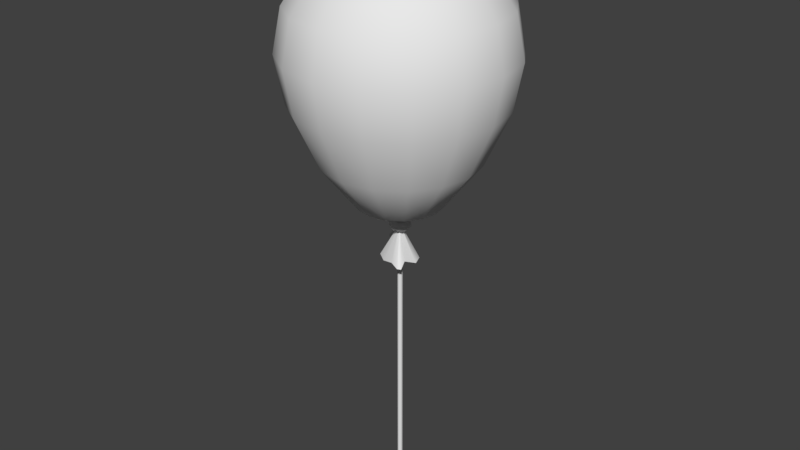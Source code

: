 # Source: BlendBalloon.blend  (saved by Blender 2.79.0; exported with 4.5.12 LTS)
import bpy
from mathutils import Matrix  # noqa: F401  (used for matrix-valued properties, if any)

bpy.ops.wm.read_factory_settings(use_empty=True)
scene = bpy.context.scene
scene.name = 'Scene'

# ---- collections
col_collection_1 = bpy.data.collections.new('Collection 1'); scene.collection.children.link(col_collection_1)

# ---- world
world_world = bpy.data.worlds.new('World'); scene.world = world_world
world_world.color = (0.05088, 0.05088, 0.05088)
world_world.use_sun_shadow = False
world_world.sun_shadow_jitter_overblur = 0.0
world_world.cycles.sampling_method = 'MANUAL'

# ---- meshes
me_rope = bpy.data.meshes.new('Rope')
me_rope.from_pydata([(-7.947e-09, 0.02, 0.0), (-7.947e-09, 0.02, 2.0), (0.01732, 0.01, 0.0), (0.01732, 0.01, 2.0), (0.01732, -0.01, 0.0), (0.01732, -0.01, 2.0), (-9.696e-09, -0.02, 0.0), (-9.696e-09, -0.02, 2.0), (-0.01732, -0.01, 0.0), (-0.01732, -0.01, 2.0), (-0.01732, 0.01, 0.0), (-0.01732, 0.01, 2.0)], [], [(0, 1, 3, 2), (2, 3, 5, 4), (4, 5, 7, 6), (6, 7, 9, 8), (8, 9, 11, 10), (10, 11, 1, 0)])
me_rope.polygons.foreach_set('use_smooth', [True] * 6)
me_rope.use_remesh_preserve_volume = False
me_rope.use_remesh_preserve_attributes = False
me_rope.use_mirror_vertex_groups = False
me_rope.update()
me_balloon = bpy.data.meshes.new('Balloon')
me_balloon.from_pydata([(3.169e-10, 0.3061, 1.421), (3.169e-10, 0.5657, 1.247), (3.169e-10, 0.7391, 0.9877), (3.169e-10, 0.8, 0.6815), (3.169e-10, 0.7391, 0.3462), (3.169e-10, 0.5657, -0.03948), (0.1172, 0.2828, 1.421), (0.2165, 0.5226, 1.247), (0.2828, 0.6828, 0.9877), (0.3061, 0.7391, 0.6815), (0.2828, 0.6828, 0.3462), (0.2165, 0.5226, -0.03948), (0.1172, 0.2828, -0.3746), (-8.51e-08, 8.286e-08, 1.482), (0.2165, 0.2165, 1.421), (0.4, 0.4, 1.247), (0.5226, 0.5226, 0.9877), (0.5657, 0.5657, 0.6815), (0.5226, 0.5226, 0.3462), (0.4, 0.4, -0.03948), (0.2165, 0.2165, -0.3746), (0.2828, 0.1172, 1.421), (0.5226, 0.2165, 1.247), (0.6828, 0.2828, 0.9877), (0.7391, 0.3061, 0.6815), (0.6828, 0.2828, 0.3462), (0.5226, 0.2165, -0.03948), (0.2828, 0.1172, -0.3746), (0.3061, 1.52e-07, 1.421), (0.5657, 1.044e-07, 1.247), (0.7391, 5.667e-08, 0.9877), (0.8, 5.667e-08, 0.6815), (0.7391, 5.667e-08, 0.3462), (0.5657, 1.044e-07, -0.03948), (0.3061, 9.243e-08, -0.3746), (0.2828, -0.1172, 1.421), (0.5226, -0.2165, 1.247), (0.6828, -0.2828, 0.9877), (0.7391, -0.3061, 0.6815), (0.6828, -0.2828, 0.3462), (0.5226, -0.2165, -0.03948), (0.2828, -0.1172, -0.3746), (0.2165, -0.2165, 1.421), (0.4, -0.4, 1.247), (0.5226, -0.5226, 0.9877), (0.5657, -0.5657, 0.6815), (0.5226, -0.5226, 0.3462), (0.4, -0.4, -0.03948), (0.2165, -0.2165, -0.3746), (0.1172, -0.2828, 1.421), (0.2165, -0.5226, 1.247), (0.2828, -0.6828, 0.9877), (0.3061, -0.7391, 0.6815), (0.2828, -0.6828, 0.3462), (0.2165, -0.5226, -0.03948), (0.1172, -0.2828, -0.3746), (-5.783e-08, -0.3061, 1.421), (-2.128e-07, -0.5657, 1.247), (-2.366e-07, -0.7391, 0.9877), (-2.605e-07, -0.8, 0.6815), (-2.366e-07, -0.7391, 0.3462), (-2.128e-07, -0.5657, -0.03948), (-1.294e-07, -0.3061, -0.3746), (-0.1172, -0.2828, 1.421), (-0.2165, -0.5226, 1.247), (-0.2828, -0.6828, 0.9877), (-0.3061, -0.7391, 0.6815), (-0.2828, -0.6828, 0.3462), (-0.2165, -0.5226, -0.03948), (-0.1172, -0.2828, -0.3746), (-0.2165, -0.2165, 1.421), (-0.4, -0.4, 1.247), (-0.5226, -0.5226, 0.9877), (-0.5657, -0.5657, 0.6815), (-0.5226, -0.5226, 0.3462), (-0.4, -0.4, -0.03948), (-0.2165, -0.2165, -0.3746), (3.169e-10, 1.683e-07, -0.5185), (-0.2828, -0.1172, 1.421), (-0.5226, -0.2165, 1.247), (-0.6828, -0.2828, 0.9877), (-0.7391, -0.3061, 0.6815), (-0.6828, -0.2828, 0.3462), (-0.5226, -0.2165, -0.03948), (-0.2828, -0.1172, -0.3746), (-0.3061, 2.474e-07, 1.421), (-0.5657, 4.381e-07, 1.247), (-0.7391, 4.62e-07, 0.9877), (-0.8, 5.335e-07, 0.6815), (-0.7391, 4.62e-07, 0.3462), (-0.5657, 4.381e-07, -0.03948), (-0.3061, 3.189e-07, -0.3746), (-0.2828, 0.1172, 1.421), (-0.5226, 0.2165, 1.247), (-0.6828, 0.2828, 0.9877), (-0.7391, 0.3061, 0.6815), (-0.6828, 0.2828, 0.3462), (-0.5226, 0.2165, -0.03948), (-0.2828, 0.1172, -0.3746), (-0.2165, 0.2165, 1.421), (-0.4, 0.4, 1.247), (-0.5226, 0.5226, 0.9877), (-0.5657, 0.5657, 0.6815), (-0.5226, 0.5226, 0.3462), (-0.4, 0.4, -0.03948), (-0.2165, 0.2165, -0.3746), (-0.1172, 0.2828, 1.421), (-0.2165, 0.5226, 1.247), (-0.2828, 0.6828, 0.9877), (-0.3061, 0.7391, 0.6815), (-0.2828, 0.6828, 0.3462), (-0.2165, 0.5226, -0.03948), (-0.1172, 0.2828, -0.3746), (1.687e-07, 0.3061, -0.3746), (0.02997, -0.0562, -0.8132), (0.0219, 0.04065, -0.8132), (0.0, 1.303e-07, -0.5391), (0.0, 1.303e-07, -0.5391), (-0.06889, -0.09454, -0.8132), (0.009795, -0.1026, -0.8013), (0.0, 1.303e-07, -0.5391), (0.0, 1.303e-07, -0.5391), (-0.03258, 0.05881, -0.8132), (0.0, 1.303e-07, -0.5391), (0.08243, -0.1309, -0.8132), (0.0, 1.303e-07, -0.5391), (-0.1012, 0.0467, -0.8132), (0.0, 1.303e-07, -0.5391), (0.1087, -0.1187, -0.8132), (0.07325, -0.03865, -0.7955), (0.0, 1.303e-07, -0.5391), (0.0, 1.303e-07, -0.5391), (-0.1779, 0.09513, -0.7233), (0.0, 1.303e-07, -0.5391), (0.1268, 0.01845, -0.8132), (0.0, 1.303e-07, -0.5391), (0.09454, 0.09714, -0.8132), (0.0, 1.303e-07, -0.5391), (0.0441, 0.1254, -0.8034), (0.0, 1.303e-07, -0.5391), (-0.04267, 0.1314, -0.7648), (0.0, 1.303e-07, -0.5391), (-0.149, -0.03602, -0.8132), (0.0, 1.303e-07, -0.5391), (0.07879, 1.326e-07, -0.5529), (0.06823, 0.04, -0.5511), (0.05719, 0.03, -0.514), (0.0651, 1.265e-07, -0.5154), (0.02307, 0.01, -0.5079), (0.02571, 1.253e-07, -0.5084), (0.0, 1.303e-07, -0.5391), (0.0, 1.303e-07, -0.5391), (0.01104, 0.01, -0.5762), (0.01368, 1.365e-07, -0.5766), (0.04516, 0.03, -0.5822), (0.05307, 1.376e-07, -0.5836), (0.03939, 0.06928, -0.546), (0.03556, 0.05196, -0.5102), (0.01586, 0.01732, -0.5067), (0.0, 1.303e-07, -0.5391), (0.003833, 0.01732, -0.5749), (0.02353, 0.05196, -0.5784), (0.0, 0.08, -0.5391), (0.006015, 0.06, -0.5049), (0.006015, 0.02, -0.5049), (0.0, 1.303e-07, -0.5391), (-0.006015, 0.02, -0.5732), (-0.006015, 0.06, -0.5732), (-0.03939, 0.06928, -0.5321), (-0.02353, 0.05196, -0.4997), (-0.003833, 0.01732, -0.5032), (0.0, 1.303e-07, -0.5391), (-0.01586, 0.01732, -0.5714), (-0.03556, 0.05196, -0.568), (-0.06823, 0.04, -0.527), (-0.04516, 0.03, -0.4959), (-0.01104, 0.01, -0.5019), (0.0, 1.303e-07, -0.5391), (-0.02307, 0.01, -0.5702), (-0.05719, 0.03, -0.5641), (-0.07879, 1.281e-07, -0.5252), (-0.05307, 1.231e-07, -0.4945), (-0.01368, 1.242e-07, -0.5015), (0.0, 1.303e-07, -0.5391), (-0.02571, 1.353e-07, -0.5697), (-0.0651, 1.342e-07, -0.5628), (-0.06823, -0.04, -0.527), (-0.04516, -0.03, -0.4959), (-0.01104, -0.01, -0.5019), (0.0, 1.303e-07, -0.5391), (-0.02307, -0.01, -0.5702), (-0.05719, -0.03, -0.5641), (-0.03939, -0.06928, -0.5321), (-0.02353, -0.05196, -0.4997), (-0.003833, -0.01732, -0.5032), (0.0, 1.303e-07, -0.5391), (-0.01586, -0.01732, -0.5714), (-0.03556, -0.05196, -0.568), (0.0, -0.08, -0.5391), (0.006015, -0.06, -0.5049), (0.006015, -0.02, -0.5049), (0.0, 1.303e-07, -0.5391), (-0.006015, -0.02, -0.5732), (-0.006015, -0.06, -0.5732), (0.03939, -0.06928, -0.546), (0.03556, -0.05196, -0.5102), (0.01586, -0.01732, -0.5067), (0.0, 1.303e-07, -0.5391), (0.003833, -0.01732, -0.5749), (0.02353, -0.05196, -0.5784), (0.06823, -0.04, -0.5511), (0.05719, -0.03, -0.514), (0.02307, -0.01, -0.5079), (0.0, 1.303e-07, -0.5391), (0.01104, -0.01, -0.5762), (0.04516, -0.03, -0.5822)], [], [(0, 13, 6), (77, 113, 12), (5, 4, 10, 11), (3, 2, 8, 9), (1, 0, 6, 7), (113, 5, 11, 12), (4, 3, 9, 10), (2, 1, 7, 8), (9, 8, 16, 17), (7, 6, 14, 15), (12, 11, 19, 20), (10, 9, 17, 18), (8, 7, 15, 16), (6, 13, 14), (77, 12, 20), (11, 10, 18, 19), (20, 19, 26, 27), (18, 17, 24, 25), (16, 15, 22, 23), (14, 13, 21), (77, 20, 27), (19, 18, 25, 26), (17, 16, 23, 24), (15, 14, 21, 22), (23, 22, 29, 30), (21, 13, 28), (77, 27, 34), (26, 25, 32, 33), (24, 23, 30, 31), (22, 21, 28, 29), (27, 26, 33, 34), (25, 24, 31, 32), (77, 34, 41), (33, 32, 39, 40), (31, 30, 37, 38), (29, 28, 35, 36), (34, 33, 40, 41), (32, 31, 38, 39), (30, 29, 36, 37), (28, 13, 35), (36, 35, 42, 43), (41, 40, 47, 48), (39, 38, 45, 46), (37, 36, 43, 44), (35, 13, 42), (77, 41, 48), (40, 39, 46, 47), (38, 37, 44, 45), (48, 47, 54, 55), (46, 45, 52, 53), (44, 43, 50, 51), (42, 13, 49), (77, 48, 55), (47, 46, 53, 54), (45, 44, 51, 52), (43, 42, 49, 50), (49, 13, 56), (77, 55, 62), (54, 53, 60, 61), (52, 51, 58, 59), (50, 49, 56, 57), (55, 54, 61, 62), (53, 52, 59, 60), (51, 50, 57, 58), (61, 60, 67, 68), (59, 58, 65, 66), (57, 56, 63, 64), (62, 61, 68, 69), (60, 59, 66, 67), (58, 57, 64, 65), (56, 13, 63), (77, 62, 69), (69, 68, 75, 76), (67, 66, 73, 74), (65, 64, 71, 72), (63, 13, 70), (77, 69, 76), (68, 67, 74, 75), (66, 65, 72, 73), (64, 63, 70, 71), (74, 73, 81, 82), (72, 71, 79, 80), (70, 13, 78), (77, 76, 84), (75, 74, 82, 83), (73, 72, 80, 81), (71, 70, 78, 79), (76, 75, 83, 84), (77, 84, 91), (83, 82, 89, 90), (81, 80, 87, 88), (79, 78, 85, 86), (84, 83, 90, 91), (82, 81, 88, 89), (80, 79, 86, 87), (78, 13, 85), (88, 87, 94, 95), (86, 85, 92, 93), (91, 90, 97, 98), (89, 88, 95, 96), (87, 86, 93, 94), (85, 13, 92), (77, 91, 98), (90, 89, 96, 97), (98, 97, 104, 105), (96, 95, 102, 103), (94, 93, 100, 101), (92, 13, 99), (77, 98, 105), (97, 96, 103, 104), (95, 94, 101, 102), (93, 92, 99, 100), (101, 100, 107, 108), (99, 13, 106), (77, 105, 112), (104, 103, 110, 111), (102, 101, 108, 109), (100, 99, 106, 107), (105, 104, 111, 112), (103, 102, 109, 110), (77, 112, 113), (111, 110, 4, 5), (109, 108, 2, 3), (107, 106, 0, 1), (112, 111, 5, 113), (110, 109, 3, 4), (108, 107, 1, 2), (106, 13, 0), (114, 115, 116, 117), (118, 119, 120, 121), (115, 122, 123, 116), (119, 124, 125, 120), (122, 126, 127, 123), (128, 129, 130, 131), (126, 132, 133, 127), (129, 134, 135, 130), (134, 136, 137, 135), (136, 138, 139, 137), (124, 128, 131, 125), (138, 140, 141, 139), (142, 118, 121, 143), (144, 145, 146, 147), (147, 146, 148, 149), (149, 148, 150, 151), (151, 150, 152, 153), (153, 152, 154, 155), (155, 154, 145, 144), (145, 156, 157, 146), (146, 157, 158, 148), (148, 158, 159, 150), (150, 159, 160, 152), (152, 160, 161, 154), (154, 161, 156, 145), (156, 162, 163, 157), (157, 163, 164, 158), (158, 164, 165, 159), (159, 165, 166, 160), (160, 166, 167, 161), (161, 167, 162, 156), (162, 168, 169, 163), (163, 169, 170, 164), (164, 170, 171, 165), (165, 171, 172, 166), (166, 172, 173, 167), (167, 173, 168, 162), (168, 174, 175, 169), (169, 175, 176, 170), (170, 176, 177, 171), (171, 177, 178, 172), (172, 178, 179, 173), (173, 179, 174, 168), (174, 180, 181, 175), (175, 181, 182, 176), (176, 182, 183, 177), (177, 183, 184, 178), (178, 184, 185, 179), (179, 185, 180, 174), (180, 186, 187, 181), (181, 187, 188, 182), (182, 188, 189, 183), (183, 189, 190, 184), (184, 190, 191, 185), (185, 191, 186, 180), (186, 192, 193, 187), (187, 193, 194, 188), (188, 194, 195, 189), (189, 195, 196, 190), (190, 196, 197, 191), (191, 197, 192, 186), (192, 198, 199, 193), (193, 199, 200, 194), (194, 200, 201, 195), (195, 201, 202, 196), (196, 202, 203, 197), (197, 203, 198, 192), (198, 204, 205, 199), (199, 205, 206, 200), (200, 206, 207, 201), (201, 207, 208, 202), (202, 208, 209, 203), (203, 209, 204, 198), (204, 210, 211, 205), (205, 211, 212, 206), (206, 212, 213, 207), (207, 213, 214, 208), (208, 214, 215, 209), (209, 215, 210, 204), (210, 144, 147, 211), (211, 147, 149, 212), (212, 149, 151, 213), (213, 151, 153, 214), (214, 153, 155, 215), (215, 155, 144, 210)])
me_balloon.polygons.foreach_set('use_smooth', [True] * 213)
_uv = me_balloon.uv_layers.new(name='UVMap')
_uv.uv.foreach_set('vector', [0.0, 0.0, 0.0, 0.0, 0.0, 0.0, 0.0, 0.0, 0.0, 0.0, 0.0, 0.0, 0.0, 0.0, 0.0, 0.0, 0.0, 0.0, 0.0, 0.0, 0.0, 0.0, 0.0, 0.0, 0.0, 0.0, 0.0, 0.0, 0.0, 0.0, 0.0, 0.0, 0.0, 0.0, 0.0, 0.0, 0.0, 0.0, 0.0, 0.0, 0.0, 0.0, 0.0, 0.0, 0.0, 0.0, 0.0, 0.0, 0.0, 0.0, 0.0, 0.0, 0.0, 0.0, 0.0, 0.0, 0.0, 0.0, 0.0, 0.0, 0.0, 0.0, 0.0, 0.0, 0.0, 0.0, 0.0, 0.0, 0.0, 0.0, 0.0, 0.0, 0.0, 0.0, 0.0, 0.0, 0.0, 0.0, 0.0, 0.0, 0.0, 0.0, 0.0, 0.0, 0.0, 0.0, 0.0, 0.0, 0.0, 0.0, 0.0, 0.0, 0.0, 0.0, 0.0, 0.0, 0.0, 0.0, 0.0, 0.0, 0.0, 0.0, 0.0, 0.0, 0.0, 0.0, 0.0, 0.0, 0.0, 0.0, 0.0, 0.0, 0.0, 0.0, 0.0, 0.0, 0.0, 0.0, 0.0, 0.0, 0.0, 0.0, 0.0, 0.0, 0.0, 0.0, 0.0, 0.0, 0.0, 0.0, 0.0, 0.0, 0.0, 0.0, 0.0, 0.0, 0.0, 0.0, 0.0, 0.0, 0.0, 0.0, 0.0, 0.0, 0.0, 0.0, 0.0, 0.0, 0.0, 0.0, 0.0, 0.0, 0.0, 0.0, 0.0, 0.0, 0.0, 0.0, 0.0, 0.0, 0.0, 0.0, 0.0, 0.0, 0.0, 0.0, 0.0, 0.0, 0.0, 0.0, 0.0, 0.0, 0.0, 0.0, 0.0, 0.0, 0.0, 0.0, 0.0, 0.0, 0.0, 0.0, 0.0, 0.0, 0.0, 0.0, 0.0, 0.0, 0.0, 0.0, 0.0, 0.0, 0.0, 0.0, 0.0, 0.0, 0.0, 0.0, 0.0, 0.0, 0.0, 0.0, 0.0, 0.0, 0.0, 0.0, 0.0, 0.0, 0.0, 0.0, 0.0, 0.0, 0.0, 0.0, 0.0, 0.0, 0.0, 0.0, 0.0, 0.0, 0.0, 0.0, 0.0, 0.0, 0.0, 0.0, 0.0, 0.0, 0.0, 0.0, 0.0, 0.0, 0.0, 0.0, 0.0, 0.0, 0.0, 0.0, 0.0, 0.0, 0.0, 0.0, 0.0, 0.0, 0.0, 0.0, 0.0, 0.0, 0.0, 0.0, 0.0, 0.0, 0.0, 0.0, 0.0, 0.0, 0.0, 0.0, 0.0, 0.0, 0.0, 0.0, 0.0, 0.0, 0.0, 0.0, 0.0, 0.0, 0.0, 0.0, 0.0, 0.0, 0.0, 0.0, 0.0, 0.0, 0.0, 0.0, 0.0, 0.0, 0.0, 0.0, 0.0, 0.0, 0.0, 0.0, 0.0, 0.0, 0.0, 0.0, 0.0, 0.0, 0.0, 0.0, 0.0, 0.0, 0.0, 0.0, 0.0, 0.0, 0.0, 0.0, 0.0, 0.0, 0.0, 0.0, 0.0, 0.0, 0.0, 0.0, 0.0, 0.0, 0.0, 0.0, 0.0, 0.0, 0.0, 0.0, 0.0, 0.0, 0.0, 0.0, 0.0, 0.0, 0.0, 0.0, 0.0, 0.0, 0.0, 0.0, 0.0, 0.0, 0.0, 0.0, 0.0, 0.0, 0.0, 0.0, 0.0, 0.0, 0.0, 0.0, 0.0, 0.0, 0.0, 0.0, 0.0, 0.0, 0.0, 0.0, 0.0, 0.0, 0.0, 0.0, 0.0, 0.0, 0.0, 0.0, 0.0, 0.0, 0.0, 0.0, 0.0, 0.0, 0.0, 0.0, 0.0, 0.0, 0.0, 0.0, 0.0, 0.0, 0.0, 0.0, 0.0, 0.0, 0.0, 0.0, 0.0, 0.0, 0.0, 0.0, 0.0, 0.0, 0.0, 0.0, 0.0, 0.0, 0.0, 0.0, 0.0, 0.0, 0.0, 0.0, 0.0, 0.0, 0.0, 0.0, 0.0, 0.0, 0.0, 0.0, 0.0, 0.0, 0.0, 0.0, 0.0, 0.0, 0.0, 0.0, 0.0, 0.0, 0.0, 0.0, 0.0, 0.0, 0.0, 0.0, 0.0, 0.0, 0.0, 0.0, 0.0, 0.0, 0.0, 0.0, 0.0, 0.0, 0.0, 0.0, 0.0, 0.0, 0.0, 0.0, 0.0, 0.0, 0.0, 0.0, 0.0, 0.0, 0.0, 0.0, 0.0, 0.0, 0.0, 0.0, 0.0, 0.0, 0.0, 0.0, 0.0, 0.0, 0.0, 0.0, 0.0, 0.0, 0.0, 0.0, 0.0, 0.0, 0.0, 0.0, 0.0, 0.0, 0.0, 0.0, 0.0, 0.0, 0.0, 0.0, 0.0, 0.0, 0.0, 0.0, 0.0, 0.0, 0.0, 0.0, 0.0, 0.0, 0.0, 0.0, 0.0, 0.0, 0.0, 0.0, 0.0, 0.0, 0.0, 0.0, 0.0, 0.0, 0.0, 0.0, 0.0, 0.0, 0.0, 0.0, 0.0, 0.0, 0.0, 0.0, 0.0, 0.0, 0.0, 0.0, 0.0, 0.0, 0.0, 0.0, 0.0, 0.0, 0.0, 0.0, 0.0, 0.0, 0.0, 0.0, 0.0, 0.0, 0.0, 0.0, 0.0, 0.0, 0.0, 0.0, 0.0, 0.0, 0.0, 0.0, 0.0, 0.0, 0.0, 0.0, 0.0, 0.0, 0.0, 0.0, 0.0, 0.0, 0.0, 0.0, 0.0, 0.0, 0.0, 0.0, 0.0, 0.0, 0.0, 0.0, 0.0, 0.0, 0.0, 0.0, 0.0, 0.0, 0.0, 0.0, 0.0, 0.0, 0.0, 0.0, 0.0, 0.0, 0.0, 0.0, 0.0, 0.0, 0.0, 0.0, 0.0, 0.0, 0.0, 0.0, 0.0, 0.0, 0.0, 0.0, 0.0, 0.0, 0.0, 0.0, 0.0, 0.0, 0.0, 0.0, 0.0, 0.0, 0.0, 0.0, 0.0, 0.0, 0.0, 0.0, 0.0, 0.0, 0.0, 0.0, 0.0, 0.0, 0.0, 0.0, 0.0, 0.0, 0.0, 0.0, 0.0, 0.0, 0.0, 0.0, 0.0, 0.0, 0.0, 0.0, 0.0, 0.0, 0.0, 0.0, 0.0, 0.0, 0.0, 0.0, 0.0, 0.0, 0.0, 0.0, 0.0, 0.0, 0.0, 0.0, 0.0, 0.0, 0.0, 0.0, 0.0, 0.0, 0.0, 0.0, 0.0, 0.0, 0.0, 0.0, 0.0, 0.0, 0.0, 0.0, 0.0, 0.0, 0.0, 0.0, 0.0, 0.0, 0.0, 0.0, 0.0, 0.0, 0.0, 0.0, 0.0, 0.0, 0.0, 0.0, 0.0, 0.0, 0.0, 0.0, 0.0, 0.0, 0.0, 0.0, 0.0, 0.0, 0.0, 0.0, 0.0, 0.0, 0.0, 0.0, 0.0, 0.0, 0.0, 0.0, 0.0, 0.0, 0.0, 0.0, 0.0, 0.0, 0.0, 0.0, 0.0, 0.0, 0.0, 0.0, 0.0, 0.0, 0.0, 0.0, 0.0, 0.0, 0.0, 0.0, 0.0, 0.0, 0.0, 0.0, 0.0, 0.0, 0.0, 0.0, 0.0, 0.0, 0.0, 0.0, 0.0, 0.0, 0.0, 0.0, 0.0, 0.0, 0.0, 0.0, 0.0, 0.0, 0.0, 0.0, 0.0, 0.0, 0.0, 0.0, 0.0, 0.0, 0.0, 0.0, 0.0, 0.0, 0.0, 0.0, 0.0, 0.0, 0.0, 0.0, 0.0, 0.0, 0.0, 0.0, 0.0, 0.0, 0.0, 0.0, 0.0, 0.0, 0.0, 0.0, 0.0, 0.0, 0.0, 0.0, 0.0, 0.0, 0.0, 0.0, 0.0, 0.0, 0.0, 0.0, 0.0, 0.0, 0.0, 0.0, 0.0, 0.0, 0.0, 0.0, 0.0, 0.0, 0.0, 0.0, 0.0, 0.0, 0.0, 0.0, 0.0, 0.0, 0.0, 0.0, 0.0, 0.0, 0.0, 0.0, 0.0, 0.0, 0.0, 0.0, 0.0, 0.0, 0.0, 0.0, 0.0, 0.0, 0.0, 0.0, 0.0, 0.0, 0.0, 0.0, 0.0, 0.0, 0.0, 0.0, 0.0, 0.0, 0.0, 0.0, 0.0, 0.0, 0.0, 0.0, 0.0, 0.0, 0.0, 0.0, 0.0, 0.0, 0.0, 0.0, 0.0, 0.0, 0.0, 0.0, 0.0, 0.0, 0.0, 0.0, 0.0, 0.0, 0.0, 0.0, 0.0, 0.0, 0.0, 0.0, 0.0, 0.0, 0.0, 0.0, 0.0, 0.0, 0.0, 0.0, 0.0, 0.0, 0.0, 0.0, 0.0, 0.0, 0.0, 0.0, 0.0, 0.0, 0.0, 0.0, 0.0, 0.0, 0.0, 0.0, 0.0, 0.0, 0.0, 0.0, 0.0, 0.0, 0.0, 0.0, 0.0, 0.0, 0.0, 0.0, 0.0, 0.0, 0.0, 0.0, 0.0, 0.0, 0.0, 0.0, 0.0, 0.0, 0.0, 0.0, 0.0, 0.0, 0.0, 0.0, 0.0, 0.0, 0.0, 0.0, 0.0, 0.0, 0.0, 0.0, 0.0, 0.0, 0.0, 0.0, 0.0, 0.0, 0.0, 0.0, 0.0, 0.0, 0.0, 0.0, 0.0, 0.0, 0.0, 0.0, 0.0, 0.0, 0.0, 0.0, 0.0, 0.0, 0.0, 0.0, 0.0, 0.0, 0.0, 0.0, 0.0, 0.0, 0.0, 0.0, 0.0, 0.0, 0.0, 0.0, 0.0, 0.0, 0.0, 0.0, 0.0, 0.0, 0.0, 0.0, 0.0, 0.0, 0.0, 0.0, 0.0, 0.0, 0.0, 0.0, 0.0, 0.0, 0.0, 0.0, 0.0, 0.0, 0.0, 0.0, 0.0, 0.0, 0.0, 0.0, 0.0, 0.0, 0.0, 0.0, 0.0, 0.0, 0.0, 0.0, 0.0, 0.0, 0.0, 0.0, 0.0, 0.0, 0.0, 0.0, 0.0, 0.0, 0.0, 0.0, 0.0, 0.0, 0.0, 0.0, 0.0, 0.0, 0.0, 0.0, 0.0, 0.0, 0.0, 0.0, 0.0, 0.0, 0.0, 0.0, 0.0, 0.0, 0.0, 0.0, 0.0, 0.0, 0.0, 0.0, 0.0, 0.0, 0.0, 0.0, 0.0, 0.0, 0.0, 0.0, 0.0, 0.0, 0.0, 0.0, 0.0, 0.0, 0.0, 0.0, 0.0, 0.0, 0.0, 0.0, 0.0, 0.0, 0.0, 0.0, 0.0, 0.0, 0.0, 0.0, 0.0, 0.0, 0.0, 0.0, 0.0, 0.0, 0.0, 0.0, 0.0, 0.0, 0.0, 0.0, 0.0, 0.0, 0.0, 0.0, 0.0, 0.0, 0.0, 0.0, 0.0, 0.0, 0.0, 0.0, 0.0, 0.0, 0.5, 0.5, 0.5833, 0.5, 0.5833, 0.6667, 0.5, 0.6667, 0.5, 0.6667, 0.5833, 0.6667, 0.5833, 0.8333, 0.5, 0.8333, 0.5, 0.8333, 0.5833, 0.8333, 0.5833, 1.0, 0.5, 1.0, 0.5, 0.0, 0.5833, 0.0, 0.5833, 0.1667, 0.5, 0.1667, 0.5, 0.1667, 0.5833, 0.1667, 0.5833, 0.3333, 0.5, 0.3333, 0.5, 0.3333, 0.5833, 0.3333, 0.5833, 0.5, 0.5, 0.5, 0.5833, 0.5, 0.6667, 0.5, 0.6667, 0.6667, 0.5833, 0.6667, 0.5833, 0.6667, 0.6667, 0.6667, 0.6667, 0.8333, 0.5833, 0.8333, 0.5833, 0.8333, 0.6667, 0.8333, 0.6667, 1.0, 0.5833, 1.0, 0.5833, 0.0, 0.6667, 0.0, 0.6667, 0.1667, 0.5833, 0.1667, 0.5833, 0.1667, 0.6667, 0.1667, 0.6667, 0.3333, 0.5833, 0.3333, 0.5833, 0.3333, 0.6667, 0.3333, 0.6667, 0.5, 0.5833, 0.5, 0.6667, 0.5, 0.75, 0.5, 0.75, 0.6667, 0.6667, 0.6667, 0.6667, 0.6667, 0.75, 0.6667, 0.75, 0.8333, 0.6667, 0.8333, 0.6667, 0.8333, 0.75, 0.8333, 0.75, 1.0, 0.6667, 1.0, 0.6667, 0.0, 0.75, 0.0, 0.75, 0.1667, 0.6667, 0.1667, 0.6667, 0.1667, 0.75, 0.1667, 0.75, 0.3333, 0.6667, 0.3333, 0.6667, 0.3333, 0.75, 0.3333, 0.75, 0.5, 0.6667, 0.5, 0.75, 0.5, 0.8333, 0.5, 0.8333, 0.6667, 0.75, 0.6667, 0.75, 0.6667, 0.8333, 0.6667, 0.8333, 0.8333, 0.75, 0.8333, 0.75, 0.8333, 0.8333, 0.8333, 0.8333, 1.0, 0.75, 1.0, 0.75, 0.0, 0.8333, 0.0, 0.8333, 0.1667, 0.75, 0.1667, 0.75, 0.1667, 0.8333, 0.1667, 0.8333, 0.3333, 0.75, 0.3333, 0.75, 0.3333, 0.8333, 0.3333, 0.8333, 0.5, 0.75, 0.5, 0.8333, 0.5, 0.9167, 0.5, 0.9167, 0.6667, 0.8333, 0.6667, 0.8333, 0.6667, 0.9167, 0.6667, 0.9167, 0.8333, 0.8333, 0.8333, 0.8333, 0.8333, 0.9167, 0.8333, 0.9167, 1.0, 0.8333, 1.0, 0.8333, 0.0, 0.9167, 0.0, 0.9167, 0.1667, 0.8333, 0.1667, 0.8333, 0.1667, 0.9167, 0.1667, 0.9167, 0.3333, 0.8333, 0.3333, 0.8333, 0.3333, 0.9167, 0.3333, 0.9167, 0.5, 0.8333, 0.5, 0.9167, 0.5, 1.0, 0.5, 1.0, 0.6667, 0.9167, 0.6667, 0.9167, 0.6667, 1.0, 0.6667, 1.0, 0.8333, 0.9167, 0.8333, 0.9167, 0.8333, 1.0, 0.8333, 1.0, 1.0, 0.9167, 1.0, 0.9167, 0.0, 1.0, 0.0, 1.0, 0.1667, 0.9167, 0.1667, 0.9167, 0.1667, 1.0, 0.1667, 1.0, 0.3333, 0.9167, 0.3333, 0.9167, 0.3333, 1.0, 0.3333, 1.0, 0.5, 0.9167, 0.5, 0.0, 0.5, 0.08333, 0.5, 0.08333, 0.6667, 0.0, 0.6667, 0.0, 0.6667, 0.08333, 0.6667, 0.08333, 0.8333, 0.0, 0.8333, 0.0, 0.8333, 0.08333, 0.8333, 0.08333, 1.0, 0.0, 1.0, 0.0, 0.0, 0.08333, 0.0, 0.08333, 0.1667, 0.0, 0.1667, 0.0, 0.1667, 0.08333, 0.1667, 0.08333, 0.3333, 0.0, 0.3333, 0.0, 0.3333, 0.08333, 0.3333, 0.08333, 0.5, 0.0, 0.5, 0.08333, 0.5, 0.1667, 0.5, 0.1667, 0.6667, 0.08333, 0.6667, 0.08333, 0.6667, 0.1667, 0.6667, 0.1667, 0.8333, 0.08333, 0.8333, 0.08333, 0.8333, 0.1667, 0.8333, 0.1667, 1.0, 0.08333, 1.0, 0.08333, 0.0, 0.1667, 0.0, 0.1667, 0.1667, 0.08333, 0.1667, 0.08333, 0.1667, 0.1667, 0.1667, 0.1667, 0.3333, 0.08333, 0.3333, 0.08333, 0.3333, 0.1667, 0.3333, 0.1667, 0.5, 0.08333, 0.5, 0.1667, 0.5, 0.25, 0.5, 0.25, 0.6667, 0.1667, 0.6667, 0.1667, 0.6667, 0.25, 0.6667, 0.25, 0.8333, 0.1667, 0.8333, 0.1667, 0.8333, 0.25, 0.8333, 0.25, 1.0, 0.1667, 1.0, 0.1667, 0.0, 0.25, 0.0, 0.25, 0.1667, 0.1667, 0.1667, 0.1667, 0.1667, 0.25, 0.1667, 0.25, 0.3333, 0.1667, 0.3333, 0.1667, 0.3333, 0.25, 0.3333, 0.25, 0.5, 0.1667, 0.5, 0.25, 0.5, 0.3333, 0.5, 0.3333, 0.6667, 0.25, 0.6667, 0.25, 0.6667, 0.3333, 0.6667, 0.3333, 0.8333, 0.25, 0.8333, 0.25, 0.8333, 0.3333, 0.8333, 0.3333, 1.0, 0.25, 1.0, 0.25, 0.0, 0.3333, 0.0, 0.3333, 0.1667, 0.25, 0.1667, 0.25, 0.1667, 0.3333, 0.1667, 0.3333, 0.3333, 0.25, 0.3333, 0.25, 0.3333, 0.3333, 0.3333, 0.3333, 0.5, 0.25, 0.5, 0.3333, 0.5, 0.4167, 0.5, 0.4167, 0.6667, 0.3333, 0.6667, 0.3333, 0.6667, 0.4167, 0.6667, 0.4167, 0.8333, 0.3333, 0.8333, 0.3333, 0.8333, 0.4167, 0.8333, 0.4167, 1.0, 0.3333, 1.0, 0.3333, 0.0, 0.4167, 0.0, 0.4167, 0.1667, 0.3333, 0.1667, 0.3333, 0.1667, 0.4167, 0.1667, 0.4167, 0.3333, 0.3333, 0.3333, 0.3333, 0.3333, 0.4167, 0.3333, 0.4167, 0.5, 0.3333, 0.5, 0.4167, 0.5, 0.5, 0.5, 0.5, 0.6667, 0.4167, 0.6667, 0.4167, 0.6667, 0.5, 0.6667, 0.5, 0.8333, 0.4167, 0.8333, 0.4167, 0.8333, 0.5, 0.8333, 0.5, 1.0, 0.4167, 1.0, 0.4167, 0.0, 0.5, 0.0, 0.5, 0.1667, 0.4167, 0.1667, 0.4167, 0.1667, 0.5, 0.1667, 0.5, 0.3333, 0.4167, 0.3333, 0.4167, 0.3333, 0.5, 0.3333, 0.5, 0.5, 0.4167, 0.5])
me_balloon.use_remesh_preserve_volume = False
me_balloon.use_remesh_preserve_attributes = False
me_balloon.use_mirror_vertex_groups = False
me_balloon.update()
me_balloon.normals_split_custom_set([tuple(v) for v in zip(*[iter([-5.144e-08, 0.4031, 0.9152, 6.664e-08, -6.54e-08, 1.0, 0.1543, 0.3724, 0.9152, 9.055e-08, 8.728e-09, -1.0, 4.008e-08, 0.6425, -0.7663, 0.2459, 0.5936, -0.7663, -1.374e-07, 0.8611, -0.5084, -2.072e-07, 0.9563, -0.2924, 0.366, 0.8835, -0.2924, 0.3295, 0.7956, -0.5084, -2.216e-07, 1.0, 0.008154, -2.212e-07, 0.9273, 0.3744, 0.3549, 0.8567, 0.3744, 0.3827, 0.9238, 0.008154, -1.64e-07, 0.7189, 0.6952, -5.144e-08, 0.4031, 0.9152, 0.1543, 0.3724, 0.9152, 0.2751, 0.6641, 0.6952, 4.008e-08, 0.6425, -0.7663, -1.374e-07, 0.8611, -0.5084, 0.3295, 0.7956, -0.5084, 0.2459, 0.5936, -0.7663, -2.072e-07, 0.9563, -0.2924, -2.216e-07, 1.0, 0.008154, 0.3827, 0.9238, 0.008154, 0.366, 0.8835, -0.2924, -2.212e-07, 0.9273, 0.3744, -1.64e-07, 0.7189, 0.6952, 0.2751, 0.6641, 0.6952, 0.3549, 0.8567, 0.3744, 0.3827, 0.9238, 0.008154, 0.3549, 0.8567, 0.3744, 0.6557, 0.6557, 0.3744, 0.7071, 0.7071, 0.008154, 0.2751, 0.6641, 0.6952, 0.1543, 0.3724, 0.9152, 0.285, 0.285, 0.9152, 0.5083, 0.5083, 0.6952, 0.2459, 0.5936, -0.7663, 0.3295, 0.7956, -0.5084, 0.6089, 0.6089, -0.5084, 0.4543, 0.4543, -0.7663, 0.366, 0.8835, -0.2924, 0.3827, 0.9238, 0.008154, 0.7071, 0.7071, 0.008154, 0.6762, 0.6762, -0.2924, 0.3549, 0.8567, 0.3744, 0.2751, 0.6641, 0.6952, 0.5083, 0.5083, 0.6952, 0.6557, 0.6557, 0.3744, 0.1543, 0.3724, 0.9152, 6.664e-08, -6.54e-08, 1.0, 0.285, 0.285, 0.9152, 9.055e-08, 8.728e-09, -1.0, 0.2459, 0.5936, -0.7663, 0.4543, 0.4543, -0.7663, 0.3295, 0.7956, -0.5084, 0.366, 0.8835, -0.2924, 0.6762, 0.6762, -0.2924, 0.6089, 0.6089, -0.5084, 0.4543, 0.4543, -0.7663, 0.6089, 0.6089, -0.5084, 0.7956, 0.3295, -0.5084, 0.5936, 0.2459, -0.7663, 0.6762, 0.6762, -0.2924, 0.7071, 0.7071, 0.008154, 0.9238, 0.3827, 0.008154, 0.8835, 0.366, -0.2924, 0.6557, 0.6557, 0.3744, 0.5083, 0.5083, 0.6952, 0.6641, 0.2751, 0.6952, 0.8567, 0.3549, 0.3744, 0.285, 0.285, 0.9152, 6.664e-08, -6.54e-08, 1.0, 0.3724, 0.1543, 0.9152, 9.055e-08, 8.728e-09, -1.0, 0.4543, 0.4543, -0.7663, 0.5936, 0.2459, -0.7663, 0.6089, 0.6089, -0.5084, 0.6762, 0.6762, -0.2924, 0.8835, 0.366, -0.2924, 0.7956, 0.3295, -0.5084, 0.7071, 0.7071, 0.008154, 0.6557, 0.6557, 0.3744, 0.8567, 0.3549, 0.3744, 0.9238, 0.3827, 0.008154, 0.5083, 0.5083, 0.6952, 0.285, 0.285, 0.9152, 0.3724, 0.1543, 0.9152, 0.6641, 0.2751, 0.6952, 0.8567, 0.3549, 0.3744, 0.6641, 0.2751, 0.6952, 0.7189, -1.69e-07, 0.6952, 0.9273, -1.76e-07, 0.3744, 0.3724, 0.1543, 0.9152, 6.664e-08, -6.54e-08, 1.0, 0.4031, -6.859e-08, 0.9152, 9.055e-08, 8.728e-09, -1.0, 0.5936, 0.2459, -0.7663, 0.6425, -1.265e-07, -0.7663, 0.7956, 0.3295, -0.5084, 0.8835, 0.366, -0.2924, 0.9563, -1.924e-07, -0.2924, 0.8611, -1.178e-07, -0.5084, 0.9238, 0.3827, 0.008154, 0.8567, 0.3549, 0.3744, 0.9273, -1.76e-07, 0.3744, 1.0, -1.863e-07, 0.008154, 0.6641, 0.2751, 0.6952, 0.3724, 0.1543, 0.9152, 0.4031, -6.859e-08, 0.9152, 0.7189, -1.69e-07, 0.6952, 0.5936, 0.2459, -0.7663, 0.7956, 0.3295, -0.5084, 0.8611, -1.178e-07, -0.5084, 0.6425, -1.265e-07, -0.7663, 0.8835, 0.366, -0.2924, 0.9238, 0.3827, 0.008154, 1.0, -1.863e-07, 0.008154, 0.9563, -1.924e-07, -0.2924, 9.055e-08, 8.728e-09, -1.0, 0.6425, -1.265e-07, -0.7663, 0.5936, -0.2459, -0.7663, 0.8611, -1.178e-07, -0.5084, 0.9563, -1.924e-07, -0.2924, 0.8835, -0.366, -0.2924, 0.7956, -0.3295, -0.5084, 1.0, -1.863e-07, 0.008154, 0.9273, -1.76e-07, 0.3744, 0.8567, -0.3549, 0.3744, 0.9238, -0.3827, 0.008154, 0.7189, -1.69e-07, 0.6952, 0.4031, -6.859e-08, 0.9152, 0.3724, -0.1543, 0.9152, 0.6641, -0.2751, 0.6952, 0.6425, -1.265e-07, -0.7663, 0.8611, -1.178e-07, -0.5084, 0.7956, -0.3295, -0.5084, 0.5936, -0.2459, -0.7663, 0.9563, -1.924e-07, -0.2924, 1.0, -1.863e-07, 0.008154, 0.9238, -0.3827, 0.008154, 0.8835, -0.366, -0.2924, 0.9273, -1.76e-07, 0.3744, 0.7189, -1.69e-07, 0.6952, 0.6641, -0.2751, 0.6952, 0.8567, -0.3549, 0.3744, 0.4031, -6.859e-08, 0.9152, 6.664e-08, -6.54e-08, 1.0, 0.3724, -0.1543, 0.9152, 0.6641, -0.2751, 0.6952, 0.3724, -0.1543, 0.9152, 0.285, -0.285, 0.9152, 0.5083, -0.5083, 0.6952, 0.5936, -0.2459, -0.7663, 0.7956, -0.3295, -0.5084, 0.6089, -0.6089, -0.5084, 0.4543, -0.4543, -0.7663, 0.8835, -0.366, -0.2924, 0.9238, -0.3827, 0.008154, 0.7071, -0.7071, 0.008154, 0.6762, -0.6762, -0.2924, 0.8567, -0.3549, 0.3744, 0.6641, -0.2751, 0.6952, 0.5083, -0.5083, 0.6952, 0.6557, -0.6557, 0.3744, 0.3724, -0.1543, 0.9152, 6.664e-08, -6.54e-08, 1.0, 0.285, -0.285, 0.9152, 9.055e-08, 8.728e-09, -1.0, 0.5936, -0.2459, -0.7663, 0.4543, -0.4543, -0.7663, 0.7956, -0.3295, -0.5084, 0.8835, -0.366, -0.2924, 0.6762, -0.6762, -0.2924, 0.6089, -0.6089, -0.5084, 0.9238, -0.3827, 0.008154, 0.8567, -0.3549, 0.3744, 0.6557, -0.6557, 0.3744, 0.7071, -0.7071, 0.008154, 0.4543, -0.4543, -0.7663, 0.6089, -0.6089, -0.5084, 0.3295, -0.7956, -0.5084, 0.2459, -0.5936, -0.7663, 0.6762, -0.6762, -0.2924, 0.7071, -0.7071, 0.008154, 0.3827, -0.9238, 0.008154, 0.366, -0.8835, -0.2924, 0.6557, -0.6557, 0.3744, 0.5083, -0.5083, 0.6952, 0.2751, -0.6641, 0.6952, 0.3549, -0.8567, 0.3744, 0.285, -0.285, 0.9152, 6.664e-08, -6.54e-08, 1.0, 0.1543, -0.3724, 0.9152, 9.055e-08, 8.728e-09, -1.0, 0.4543, -0.4543, -0.7663, 0.2459, -0.5936, -0.7663, 0.6089, -0.6089, -0.5084, 0.6762, -0.6762, -0.2924, 0.366, -0.8835, -0.2924, 0.3295, -0.7956, -0.5084, 0.7071, -0.7071, 0.008154, 0.6557, -0.6557, 0.3744, 0.3549, -0.8567, 0.3744, 0.3827, -0.9238, 0.008154, 0.5083, -0.5083, 0.6952, 0.285, -0.285, 0.9152, 0.1543, -0.3724, 0.9152, 0.2751, -0.6641, 0.6952, 0.1543, -0.3724, 0.9152, 6.664e-08, -6.54e-08, 1.0, -1.47e-07, -0.4031, 0.9152, 9.055e-08, 8.728e-09, -1.0, 0.2459, -0.5936, -0.7663, -3.758e-07, -0.6425, -0.7663, 0.3295, -0.7956, -0.5084, 0.366, -0.8835, -0.2924, -3.108e-07, -0.9563, -0.2924, -3.509e-07, -0.8611, -0.5084, 0.3827, -0.9238, 0.008154, 0.3549, -0.8567, 0.3744, -2.866e-07, -0.9273, 0.3744, -3.123e-07, -1.0, 0.008154, 0.2751, -0.6641, 0.6952, 0.1543, -0.3724, 0.9152, -1.47e-07, -0.4031, 0.9152, -3.082e-07, -0.7189, 0.6952, 0.2459, -0.5936, -0.7663, 0.3295, -0.7956, -0.5084, -3.509e-07, -0.8611, -0.5084, -3.758e-07, -0.6425, -0.7663, 0.366, -0.8835, -0.2924, 0.3827, -0.9238, 0.008154, -3.123e-07, -1.0, 0.008154, -3.108e-07, -0.9563, -0.2924, 0.3549, -0.8567, 0.3744, 0.2751, -0.6641, 0.6952, -3.082e-07, -0.7189, 0.6952, -2.866e-07, -0.9273, 0.3744, -3.509e-07, -0.8611, -0.5084, -3.108e-07, -0.9563, -0.2924, -0.366, -0.8835, -0.2924, -0.3295, -0.7956, -0.5084, -3.123e-07, -1.0, 0.008154, -2.866e-07, -0.9273, 0.3744, -0.3549, -0.8567, 0.3744, -0.3827, -0.9238, 0.008154, -3.082e-07, -0.7189, 0.6952, -1.47e-07, -0.4031, 0.9152, -0.1543, -0.3724, 0.9152, -0.2751, -0.6641, 0.6952, -3.758e-07, -0.6425, -0.7663, -3.509e-07, -0.8611, -0.5084, -0.3295, -0.7956, -0.5084, -0.2459, -0.5936, -0.7663, -3.108e-07, -0.9563, -0.2924, -3.123e-07, -1.0, 0.008154, -0.3827, -0.9238, 0.008154, -0.366, -0.8835, -0.2924, -2.866e-07, -0.9273, 0.3744, -3.082e-07, -0.7189, 0.6952, -0.2751, -0.6641, 0.6952, -0.3549, -0.8567, 0.3744, -1.47e-07, -0.4031, 0.9152, 6.664e-08, -6.54e-08, 1.0, -0.1543, -0.3724, 0.9152, 9.055e-08, 8.728e-09, -1.0, -3.758e-07, -0.6425, -0.7663, -0.2459, -0.5936, -0.7663, -0.2459, -0.5936, -0.7663, -0.3295, -0.7956, -0.5084, -0.6089, -0.6089, -0.5084, -0.4543, -0.4543, -0.7663, -0.366, -0.8835, -0.2924, -0.3827, -0.9238, 0.008154, -0.7071, -0.7071, 0.008154, -0.6762, -0.6762, -0.2924, -0.3549, -0.8567, 0.3744, -0.2751, -0.6641, 0.6952, -0.5083, -0.5083, 0.6952, -0.6557, -0.6557, 0.3744, -0.1543, -0.3724, 0.9152, 6.664e-08, -6.54e-08, 1.0, -0.285, -0.285, 0.9152, 9.055e-08, 8.728e-09, -1.0, -0.2459, -0.5936, -0.7663, -0.4543, -0.4543, -0.7663, -0.3295, -0.7956, -0.5084, -0.366, -0.8835, -0.2924, -0.6762, -0.6762, -0.2924, -0.6089, -0.6089, -0.5084, -0.3827, -0.9238, 0.008154, -0.3549, -0.8567, 0.3744, -0.6557, -0.6557, 0.3744, -0.7071, -0.7071, 0.008154, -0.2751, -0.6641, 0.6952, -0.1543, -0.3724, 0.9152, -0.285, -0.285, 0.9152, -0.5083, -0.5083, 0.6952, -0.6762, -0.6762, -0.2924, -0.7071, -0.7071, 0.008154, -0.9238, -0.3827, 0.008154, -0.8835, -0.366, -0.2924, -0.6557, -0.6557, 0.3744, -0.5083, -0.5083, 0.6952, -0.6641, -0.2751, 0.6952, -0.8567, -0.3549, 0.3744, -0.285, -0.285, 0.9152, 6.664e-08, -6.54e-08, 1.0, -0.3724, -0.1543, 0.9152, 9.055e-08, 8.728e-09, -1.0, -0.4543, -0.4543, -0.7663, -0.5936, -0.2459, -0.7663, -0.6089, -0.6089, -0.5084, -0.6762, -0.6762, -0.2924, -0.8835, -0.366, -0.2924, -0.7956, -0.3295, -0.5084, -0.7071, -0.7071, 0.008154, -0.6557, -0.6557, 0.3744, -0.8567, -0.3549, 0.3744, -0.9238, -0.3827, 0.008154, -0.5083, -0.5083, 0.6952, -0.285, -0.285, 0.9152, -0.3724, -0.1543, 0.9152, -0.6641, -0.2751, 0.6952, -0.4543, -0.4543, -0.7663, -0.6089, -0.6089, -0.5084, -0.7956, -0.3295, -0.5084, -0.5936, -0.2459, -0.7663, 9.055e-08, 8.728e-09, -1.0, -0.5936, -0.2459, -0.7663, -0.6425, 3.482e-07, -0.7663, -0.7956, -0.3295, -0.5084, -0.8835, -0.366, -0.2924, -0.9563, 4.095e-07, -0.2924, -0.8611, 4.736e-07, -0.5084, -0.9238, -0.3827, 0.008154, -0.8567, -0.3549, 0.3744, -0.9273, 3.821e-07, 0.3744, -1.0, 4.231e-07, 0.008154, -0.6641, -0.2751, 0.6952, -0.3724, -0.1543, 0.9152, -0.4031, 1.862e-07, 0.9152, -0.7189, 3.43e-07, 0.6952, -0.5936, -0.2459, -0.7663, -0.7956, -0.3295, -0.5084, -0.8611, 4.736e-07, -0.5084, -0.6425, 3.482e-07, -0.7663, -0.8835, -0.366, -0.2924, -0.9238, -0.3827, 0.008154, -1.0, 4.231e-07, 0.008154, -0.9563, 4.095e-07, -0.2924, -0.8567, -0.3549, 0.3744, -0.6641, -0.2751, 0.6952, -0.7189, 3.43e-07, 0.6952, -0.9273, 3.821e-07, 0.3744, -0.3724, -0.1543, 0.9152, 6.664e-08, -6.54e-08, 1.0, -0.4031, 1.862e-07, 0.9152, -1.0, 4.231e-07, 0.008154, -0.9273, 3.821e-07, 0.3744, -0.8567, 0.3549, 0.3744, -0.9238, 0.3827, 0.008154, -0.7189, 3.43e-07, 0.6952, -0.4031, 1.862e-07, 0.9152, -0.3724, 0.1543, 0.9152, -0.6641, 0.2751, 0.6952, -0.6425, 3.482e-07, -0.7663, -0.8611, 4.736e-07, -0.5084, -0.7956, 0.3295, -0.5084, -0.5936, 0.2459, -0.7663, -0.9563, 4.095e-07, -0.2924, -1.0, 4.231e-07, 0.008154, -0.9238, 0.3827, 0.008154, -0.8835, 0.366, -0.2924, -0.9273, 3.821e-07, 0.3744, -0.7189, 3.43e-07, 0.6952, -0.6641, 0.2751, 0.6952, -0.8567, 0.3549, 0.3744, -0.4031, 1.862e-07, 0.9152, 6.664e-08, -6.54e-08, 1.0, -0.3724, 0.1543, 0.9152, 9.055e-08, 8.728e-09, -1.0, -0.6425, 3.482e-07, -0.7663, -0.5936, 0.2459, -0.7663, -0.8611, 4.736e-07, -0.5084, -0.9563, 4.095e-07, -0.2924, -0.8835, 0.366, -0.2924, -0.7956, 0.3295, -0.5084, -0.5936, 0.2459, -0.7663, -0.7956, 0.3295, -0.5084, -0.6089, 0.6089, -0.5084, -0.4543, 0.4543, -0.7663, -0.8835, 0.366, -0.2924, -0.9238, 0.3827, 0.008154, -0.7071, 0.7071, 0.008154, -0.6762, 0.6762, -0.2924, -0.8567, 0.3549, 0.3744, -0.6641, 0.2751, 0.6952, -0.5083, 0.5083, 0.6952, -0.6557, 0.6557, 0.3744, -0.3724, 0.1543, 0.9152, 6.664e-08, -6.54e-08, 1.0, -0.285, 0.285, 0.9152, 9.055e-08, 8.728e-09, -1.0, -0.5936, 0.2459, -0.7663, -0.4543, 0.4543, -0.7663, -0.7956, 0.3295, -0.5084, -0.8835, 0.366, -0.2924, -0.6762, 0.6762, -0.2924, -0.6089, 0.6089, -0.5084, -0.9238, 0.3827, 0.008154, -0.8567, 0.3549, 0.3744, -0.6557, 0.6557, 0.3744, -0.7071, 0.7071, 0.008154, -0.6641, 0.2751, 0.6952, -0.3724, 0.1543, 0.9152, -0.285, 0.285, 0.9152, -0.5083, 0.5083, 0.6952, -0.6557, 0.6557, 0.3744, -0.5083, 0.5083, 0.6952, -0.2751, 0.6641, 0.6952, -0.3549, 0.8567, 0.3744, -0.285, 0.285, 0.9152, 6.664e-08, -6.54e-08, 1.0, -0.1543, 0.3724, 0.9152, 9.055e-08, 8.728e-09, -1.0, -0.4543, 0.4543, -0.7663, -0.2459, 0.5936, -0.7663, -0.6089, 0.6089, -0.5084, -0.6762, 0.6762, -0.2924, -0.366, 0.8835, -0.2924, -0.3295, 0.7956, -0.5084, -0.7071, 0.7071, 0.008154, -0.6557, 0.6557, 0.3744, -0.3549, 0.8567, 0.3744, -0.3827, 0.9238, 0.008154, -0.5083, 0.5083, 0.6952, -0.285, 0.285, 0.9152, -0.1543, 0.3724, 0.9152, -0.2751, 0.6641, 0.6952, -0.4543, 0.4543, -0.7663, -0.6089, 0.6089, -0.5084, -0.3295, 0.7956, -0.5084, -0.2459, 0.5936, -0.7663, -0.6762, 0.6762, -0.2924, -0.7071, 0.7071, 0.008154, -0.3827, 0.9238, 0.008154, -0.366, 0.8835, -0.2924, 9.055e-08, 8.728e-09, -1.0, -0.2459, 0.5936, -0.7663, 4.008e-08, 0.6425, -0.7663, -0.3295, 0.7956, -0.5084, -0.366, 0.8835, -0.2924, -2.072e-07, 0.9563, -0.2924, -1.374e-07, 0.8611, -0.5084, -0.3827, 0.9238, 0.008154, -0.3549, 0.8567, 0.3744, -2.212e-07, 0.9273, 0.3744, -2.216e-07, 1.0, 0.008154, -0.2751, 0.6641, 0.6952, -0.1543, 0.3724, 0.9152, -5.144e-08, 0.4031, 0.9152, -1.64e-07, 0.7189, 0.6952, -0.2459, 0.5936, -0.7663, -0.3295, 0.7956, -0.5084, -1.374e-07, 0.8611, -0.5084, 4.008e-08, 0.6425, -0.7663, -0.366, 0.8835, -0.2924, -0.3827, 0.9238, 0.008154, -2.216e-07, 1.0, 0.008154, -2.072e-07, 0.9563, -0.2924, -0.3549, 0.8567, 0.3744, -0.2751, 0.6641, 0.6952, -1.64e-07, 0.7189, 0.6952, -2.212e-07, 0.9273, 0.3744, -0.1543, 0.3724, 0.9152, 6.664e-08, -6.54e-08, 1.0, -5.144e-08, 0.4031, 0.9152, 0.9924, 0.0827, 0.09155, 0.7635, 0.6271, 0.154, 0.7789, 0.6083, 0.1524, 0.9924, 0.0827, 0.09155, -0.378, -0.8418, 0.3853, -0.2259, -0.91, 0.3476, -0.2209, -0.911, 0.3482, -0.3538, -0.8532, 0.3832, 0.7635, 0.6271, 0.154, 0.05284, 0.9777, 0.2035, 0.07354, 0.9769, 0.2008, 0.7789, 0.6083, 0.1524, -0.2259, -0.91, 0.3476, 0.1193, -0.8816, 0.4567, 0.03903, -0.8971, 0.44, -0.2209, -0.911, 0.3482, 0.05284, 0.9777, 0.2035, 0.1661, 0.9804, 0.1057, 0.1783, 0.9788, 0.1009, 0.07354, 0.9769, 0.2008, 0.7414, -0.4567, 0.4917, 0.9498, -0.119, 0.2893, 0.946, -0.1396, 0.2913, 0.8415, -0.2869, 0.4579, 0.1661, 0.9804, 0.1057, 0.5015, 0.8643, -0.03786, 0.5015, 0.8643, -0.03786, 0.1783, 0.9788, 0.1009, 0.9498, -0.119, 0.2893, 0.9078, -0.04814, 0.4167, 0.9016, -0.1453, 0.4074, 0.946, -0.1396, 0.2913, 0.9078, -0.04814, 0.4167, 0.7027, 0.5589, 0.4404, 0.6967, 0.5654, 0.4407, 0.9016, -0.1453, 0.4074, 0.7027, 0.5589, 0.4404, 0.4094, 0.796, 0.4459, 0.3842, 0.8077, 0.4472, 0.6967, 0.5654, 0.4407, 0.1193, -0.8816, 0.4567, 0.7414, -0.4567, 0.4917, 0.8415, -0.2869, 0.4579, 0.03903, -0.8971, 0.44, 0.4094, 0.796, 0.4459, 0.2592, 0.8552, 0.4489, 0.2592, 0.8552, 0.4489, 0.3842, 0.8077, 0.4472, -0.5424, -0.7428, 0.3925, -0.378, -0.8418, 0.3853, -0.3538, -0.8532, 0.3832, -0.5424, -0.7428, 0.3925, 0.9848, -4.903e-08, -0.1736, 0.8529, 0.5, -0.1504, 0.6195, 0.2787, 0.7339, 0.693, 5.789e-08, 0.7209, 0.693, 5.789e-08, 0.7209, 0.6195, 0.2787, 0.7339, -0.2123, -0.2162, 0.953, -0.2694, 7.316e-08, 0.963, -0.2694, 7.316e-08, 0.963, -0.2123, -0.2162, 0.953, -0.8529, -0.5, 0.1504, -0.9848, -5.622e-08, 0.1736, -0.9848, -5.622e-08, 0.1736, -0.8529, -0.5, 0.1504, -0.5254, -0.2162, -0.8229, -0.5825, -1.219e-07, -0.8128, -0.5825, -1.219e-07, -0.8128, -0.5254, -0.2162, -0.8229, 0.3311, 0.2787, -0.9015, 0.4047, -1.289e-07, -0.9145, 0.4047, -1.289e-07, -0.9145, 0.3311, 0.2787, -0.9015, 0.8529, 0.5, -0.1504, 0.9848, -4.903e-08, -0.1736, 0.8529, 0.5, -0.1504, 0.4924, 0.866, -0.08682, 0.4186, 0.4827, 0.7693, 0.6195, 0.2787, 0.7339, 0.6195, 0.2787, 0.7339, 0.4186, 0.4827, 0.7693, -0.05639, -0.3746, 0.9255, -0.2123, -0.2162, 0.953, -0.2123, -0.2162, 0.953, -0.05639, -0.3746, 0.9255, -0.4924, -0.866, 0.08682, -0.8529, -0.5, 0.1504, -0.8529, -0.5, 0.1504, -0.4924, -0.866, 0.08682, -0.3695, -0.3745, -0.8504, -0.5254, -0.2162, -0.8229, -0.5254, -0.2162, -0.8229, -0.3695, -0.3745, -0.8504, 0.1303, 0.4827, -0.8661, 0.3311, 0.2787, -0.9015, 0.3311, 0.2787, -0.9015, 0.1303, 0.4827, -0.8661, 0.4924, 0.866, -0.08682, 0.8529, 0.5, -0.1504, 0.4924, 0.866, -0.08682, 1.128e-06, 1.0, 7.354e-07, 0.1442, 0.5573, 0.8177, 0.4186, 0.4827, 0.7693, 0.4186, 0.4827, 0.7693, 0.1442, 0.5573, 0.8177, 0.1566, -0.4325, 0.888, -0.05639, -0.3746, 0.9255, -0.05639, -0.3746, 0.9255, 0.1566, -0.4325, 0.888, -4.088e-06, -1.0, -7.872e-08, -0.4924, -0.866, 0.08682, -0.4924, -0.866, 0.08682, -4.088e-06, -1.0, -7.872e-08, -0.1566, -0.4325, -0.888, -0.3695, -0.3745, -0.8504, -0.3695, -0.3745, -0.8504, -0.1566, -0.4325, -0.888, -0.1442, 0.5573, -0.8177, 0.1303, 0.4827, -0.8661, 0.1303, 0.4827, -0.8661, -0.1442, 0.5573, -0.8177, 1.128e-06, 1.0, 7.354e-07, 0.4924, 0.866, -0.08682, 1.128e-06, 1.0, 7.354e-07, -0.4924, 0.866, 0.08683, -0.1303, 0.4827, 0.8661, 0.1442, 0.5573, 0.8177, 0.1442, 0.5573, 0.8177, -0.1303, 0.4827, 0.8661, 0.3695, -0.3746, 0.8504, 0.1566, -0.4325, 0.888, 0.1566, -0.4325, 0.888, 0.3695, -0.3746, 0.8504, 0.4924, -0.866, -0.08682, -4.088e-06, -1.0, -7.872e-08, -4.088e-06, -1.0, -7.872e-08, 0.4924, -0.866, -0.08682, 0.05639, -0.3746, -0.9255, -0.1566, -0.4325, -0.888, -0.1566, -0.4325, -0.888, 0.05639, -0.3746, -0.9255, -0.4186, 0.4827, -0.7693, -0.1442, 0.5573, -0.8177, -0.1442, 0.5573, -0.8177, -0.4186, 0.4827, -0.7693, -0.4924, 0.866, 0.08683, 1.128e-06, 1.0, 7.354e-07, -0.4924, 0.866, 0.08683, -0.8529, 0.5, 0.1504, -0.3311, 0.2787, 0.9015, -0.1303, 0.4827, 0.8661, -0.1303, 0.4827, 0.8661, -0.3311, 0.2787, 0.9015, 0.5254, -0.2162, 0.8229, 0.3695, -0.3746, 0.8504, 0.3695, -0.3746, 0.8504, 0.5254, -0.2162, 0.8229, 0.8529, -0.5, -0.1504, 0.4924, -0.866, -0.08682, 0.4924, -0.866, -0.08682, 0.8529, -0.5, -0.1504, 0.2123, -0.2162, -0.953, 0.05639, -0.3746, -0.9255, 0.05639, -0.3746, -0.9255, 0.2123, -0.2162, -0.953, -0.6195, 0.2787, -0.7339, -0.4186, 0.4827, -0.7693, -0.4186, 0.4827, -0.7693, -0.6195, 0.2787, -0.7339, -0.8529, 0.5, 0.1504, -0.4924, 0.866, 0.08683, -0.8529, 0.5, 0.1504, -0.9848, 6.129e-09, 0.1737, -0.4047, -5.789e-09, 0.9145, -0.3311, 0.2787, 0.9015, -0.3311, 0.2787, 0.9015, -0.4047, -5.789e-09, 0.9145, 0.5825, -1.06e-07, 0.8129, 0.5254, -0.2162, 0.8229, 0.5254, -0.2162, 0.8229, 0.5825, -1.06e-07, 0.8129, 0.9848, -2.811e-08, -0.1737, 0.8529, -0.5, -0.1504, 0.8529, -0.5, -0.1504, 0.9848, -2.811e-08, -0.1737, 0.2693, 8.545e-08, -0.963, 0.2123, -0.2162, -0.953, 0.2123, -0.2162, -0.953, 0.2693, 8.545e-08, -0.963, -0.693, 1.737e-08, -0.7209, -0.6195, 0.2787, -0.7339, -0.6195, 0.2787, -0.7339, -0.693, 1.737e-08, -0.7209, -0.9848, 6.129e-09, 0.1737, -0.8529, 0.5, 0.1504, -0.9848, 6.129e-09, 0.1737, -0.8529, -0.5, 0.1504, -0.3311, -0.2787, 0.9015, -0.4047, -5.789e-09, 0.9145, -0.4047, -5.789e-09, 0.9145, -0.3311, -0.2787, 0.9015, 0.5254, 0.2162, 0.8229, 0.5825, -1.06e-07, 0.8129, 0.5825, -1.06e-07, 0.8129, 0.5254, 0.2162, 0.8229, 0.8529, 0.5, -0.1504, 0.9848, -2.811e-08, -0.1737, 0.9848, -2.811e-08, -0.1737, 0.8529, 0.5, -0.1504, 0.2123, 0.2162, -0.953, 0.2693, 8.545e-08, -0.963, 0.2693, 8.545e-08, -0.963, 0.2123, 0.2162, -0.953, -0.6195, -0.2787, -0.7339, -0.693, 1.737e-08, -0.7209, -0.693, 1.737e-08, -0.7209, -0.6195, -0.2787, -0.7339, -0.8529, -0.5, 0.1504, -0.9848, 6.129e-09, 0.1737, -0.8529, -0.5, 0.1504, -0.4924, -0.866, 0.08683, -0.1303, -0.4827, 0.8661, -0.3311, -0.2787, 0.9015, -0.3311, -0.2787, 0.9015, -0.1303, -0.4827, 0.8661, 0.3695, 0.3745, 0.8504, 0.5254, 0.2162, 0.8229, 0.5254, 0.2162, 0.8229, 0.3695, 0.3745, 0.8504, 0.4924, 0.866, -0.08682, 0.8529, 0.5, -0.1504, 0.8529, 0.5, -0.1504, 0.4924, 0.866, -0.08682, 0.05637, 0.3745, -0.9255, 0.2123, 0.2162, -0.953, 0.2123, 0.2162, -0.953, 0.05637, 0.3745, -0.9255, -0.4186, -0.4827, -0.7693, -0.6195, -0.2787, -0.7339, -0.6195, -0.2787, -0.7339, -0.4186, -0.4827, -0.7693, -0.4924, -0.866, 0.08683, -0.8529, -0.5, 0.1504, -0.4924, -0.866, 0.08683, -3.677e-08, -1.0, -2.942e-07, 0.1442, -0.5573, 0.8177, -0.1303, -0.4827, 0.8661, -0.1303, -0.4827, 0.8661, 0.1442, -0.5573, 0.8177, 0.1566, 0.4325, 0.8879, 0.3695, 0.3745, 0.8504, 0.3695, 0.3745, 0.8504, 0.1566, 0.4325, 0.8879, -1.675e-06, 1.0, 1.687e-07, 0.4924, 0.866, -0.08682, 0.4924, 0.866, -0.08682, -1.675e-06, 1.0, 1.687e-07, -0.1566, 0.4325, -0.8879, 0.05637, 0.3745, -0.9255, 0.05637, 0.3745, -0.9255, -0.1566, 0.4325, -0.8879, -0.1442, -0.5573, -0.8177, -0.4186, -0.4827, -0.7693, -0.4186, -0.4827, -0.7693, -0.1442, -0.5573, -0.8177, -3.677e-08, -1.0, -2.942e-07, -0.4924, -0.866, 0.08683, -3.677e-08, -1.0, -2.942e-07, 0.4924, -0.866, -0.08682, 0.4186, -0.4827, 0.7693, 0.1442, -0.5573, 0.8177, 0.1442, -0.5573, 0.8177, 0.4186, -0.4827, 0.7693, -0.05637, 0.3745, 0.9255, 0.1566, 0.4325, 0.8879, 0.1566, 0.4325, 0.8879, -0.05637, 0.3745, 0.9255, -0.4924, 0.866, 0.08682, -1.675e-06, 1.0, 1.687e-07, -1.675e-06, 1.0, 1.687e-07, -0.4924, 0.866, 0.08682, -0.3695, 0.3745, -0.8504, -0.1566, 0.4325, -0.8879, -0.1566, 0.4325, -0.8879, -0.3695, 0.3745, -0.8504, 0.1303, -0.4827, -0.8661, -0.1442, -0.5573, -0.8177, -0.1442, -0.5573, -0.8177, 0.1303, -0.4827, -0.8661, 0.4924, -0.866, -0.08682, -3.677e-08, -1.0, -2.942e-07, 0.4924, -0.866, -0.08682, 0.8529, -0.5, -0.1504, 0.6195, -0.2787, 0.7339, 0.4186, -0.4827, 0.7693, 0.4186, -0.4827, 0.7693, 0.6195, -0.2787, 0.7339, -0.2123, 0.2162, 0.953, -0.05637, 0.3745, 0.9255, -0.05637, 0.3745, 0.9255, -0.2123, 0.2162, 0.953, -0.8529, 0.5, 0.1504, -0.4924, 0.866, 0.08682, -0.4924, 0.866, 0.08682, -0.8529, 0.5, 0.1504, -0.5254, 0.2162, -0.8229, -0.3695, 0.3745, -0.8504, -0.3695, 0.3745, -0.8504, -0.5254, 0.2162, -0.8229, 0.3311, -0.2787, -0.9015, 0.1303, -0.4827, -0.8661, 0.1303, -0.4827, -0.8661, 0.3311, -0.2787, -0.9015, 0.8529, -0.5, -0.1504, 0.4924, -0.866, -0.08682, 0.8529, -0.5, -0.1504, 0.9848, -4.903e-08, -0.1736, 0.693, 5.789e-08, 0.7209, 0.6195, -0.2787, 0.7339, 0.6195, -0.2787, 0.7339, 0.693, 5.789e-08, 0.7209, -0.2694, 7.316e-08, 0.963, -0.2123, 0.2162, 0.953, -0.2123, 0.2162, 0.953, -0.2694, 7.316e-08, 0.963, -0.9848, -5.622e-08, 0.1736, -0.8529, 0.5, 0.1504, -0.8529, 0.5, 0.1504, -0.9848, -5.622e-08, 0.1736, -0.5825, -1.219e-07, -0.8128, -0.5254, 0.2162, -0.8229, -0.5254, 0.2162, -0.8229, -0.5825, -1.219e-07, -0.8128, 0.4047, -1.289e-07, -0.9145, 0.3311, -0.2787, -0.9015, 0.3311, -0.2787, -0.9015, 0.4047, -1.289e-07, -0.9145, 0.9848, -4.903e-08, -0.1736, 0.8529, -0.5, -0.1504])] * 3)])

# ---- objects
ob_rope = bpy.data.objects.new('Rope', me_rope)
ob_balloon = bpy.data.objects.new('Balloon', me_balloon)

# ---- transforms, parenting, visibility, modifiers, constraints
ob_rope.location = (0.0, 0.0, 0.0)
ob_rope.lineart.crease_threshold = 0.0
ob_balloon.location = (0.0, 0.0, 2.59)
ob_balloon.lineart.crease_threshold = 0.0

# ---- collection membership
col_collection_1.objects.link(ob_rope)
col_collection_1.objects.link(ob_balloon)

# ---- scene / render settings (as saved in the file)
scene.frame_start = 1; scene.frame_end = 250; scene.frame_set(1)
scene.render.engine = 'BLENDER_EEVEE_NEXT'
scene.render.resolution_percentage = 50
scene.render.dither_intensity = 0.0
scene.cycles.use_denoising = False
scene.cycles.samples = 128
scene.cycles.sampling_pattern = 'TABULATED_SOBOL'
scene.cycles.use_adaptive_sampling = False
scene.cycles.use_light_tree = False
scene.cycles.blur_glossy = 0.0
scene.cycles.sample_clamp_indirect = 0.0
scene.view_settings.view_transform = 'Standard'
bpy.context.view_layer.update()

# ---- added for rendering (the .blend has no active camera and no usable light): camera, sun
cam_auto = bpy.data.cameras.new('AutoCamera')
cam_auto.lens = 50.0
cam_auto.sensor_width = 36.0
cam_auto.clip_end = 1000.0
ob_auto_camera = bpy.data.objects.new('AutoCamera', cam_auto)
scene.collection.objects.link(ob_auto_camera)
ob_auto_camera.location = (4.30973, -5.17168, 5.48355)
ob_auto_camera.rotation_euler = (1.09748, -7.21219e-08, 0.694738)
scene.camera = ob_auto_camera
light_auto_sun = bpy.data.lights.new('AutoSun', 'SUN')
light_auto_sun.energy = 3.0
light_auto_sun.angle = 0.0523599
ob_auto_sun = bpy.data.objects.new('AutoSun', light_auto_sun)
scene.collection.objects.link(ob_auto_sun)
ob_auto_sun.rotation_euler = (0.872665, 0.174533, 0.523599)
bpy.context.view_layer.update()
